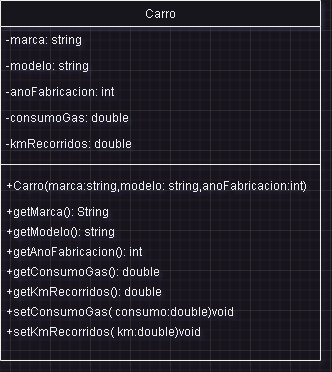

The diagram above was exported from draw.io. Its source (the exported page's mxGraphModel, read from the mxfile embedded in the PNG):
<mxGraphModel dx="747" dy="524" grid="1" gridSize="10" guides="1" tooltips="1" connect="1" arrows="1" fold="1" page="1" pageScale="1" pageWidth="827" pageHeight="1169" math="0" shadow="0">
  <root>
    <mxCell id="WIyWlLk6GJQsqaUBKTNV-0" />
    <mxCell id="WIyWlLk6GJQsqaUBKTNV-1" parent="WIyWlLk6GJQsqaUBKTNV-0" />
    <mxCell id="zkfFHV4jXpPFQw0GAbJ--17" value="Carro" style="swimlane;fontStyle=0;align=center;verticalAlign=top;childLayout=stackLayout;horizontal=1;startSize=26;horizontalStack=0;resizeParent=1;resizeLast=0;collapsible=1;marginBottom=0;rounded=0;shadow=0;strokeWidth=1;" parent="WIyWlLk6GJQsqaUBKTNV-1" vertex="1">
      <mxGeometry x="70" y="50" width="320" height="360" as="geometry">
        <mxRectangle x="550" y="140" width="160" height="26" as="alternateBounds" />
      </mxGeometry>
    </mxCell>
    <mxCell id="zkfFHV4jXpPFQw0GAbJ--20" value="-marca: string &#10;" style="text;align=left;verticalAlign=top;spacingLeft=4;spacingRight=4;overflow=hidden;rotatable=0;points=[[0,0.5],[1,0.5]];portConstraint=eastwest;rounded=0;shadow=0;html=0;" parent="zkfFHV4jXpPFQw0GAbJ--17" vertex="1">
      <mxGeometry y="26" width="320" height="26" as="geometry" />
    </mxCell>
    <mxCell id="X94KH6Lb0Sz20bgq-XRc-0" value="-modelo: string" style="text;align=left;verticalAlign=top;spacingLeft=4;spacingRight=4;overflow=hidden;rotatable=0;points=[[0,0.5],[1,0.5]];portConstraint=eastwest;rounded=0;shadow=0;html=0;" vertex="1" parent="zkfFHV4jXpPFQw0GAbJ--17">
      <mxGeometry y="52" width="320" height="26" as="geometry" />
    </mxCell>
    <mxCell id="X94KH6Lb0Sz20bgq-XRc-1" value="-anoFabricacion: int" style="text;align=left;verticalAlign=top;spacingLeft=4;spacingRight=4;overflow=hidden;rotatable=0;points=[[0,0.5],[1,0.5]];portConstraint=eastwest;rounded=0;shadow=0;html=0;" vertex="1" parent="zkfFHV4jXpPFQw0GAbJ--17">
      <mxGeometry y="78" width="320" height="26" as="geometry" />
    </mxCell>
    <mxCell id="X94KH6Lb0Sz20bgq-XRc-2" value="-consumoGas: double" style="text;align=left;verticalAlign=top;spacingLeft=4;spacingRight=4;overflow=hidden;rotatable=0;points=[[0,0.5],[1,0.5]];portConstraint=eastwest;rounded=0;shadow=0;html=0;" vertex="1" parent="zkfFHV4jXpPFQw0GAbJ--17">
      <mxGeometry y="104" width="320" height="26" as="geometry" />
    </mxCell>
    <mxCell id="X94KH6Lb0Sz20bgq-XRc-3" value="-kmRecorridos: double" style="text;align=left;verticalAlign=top;spacingLeft=4;spacingRight=4;overflow=hidden;rotatable=0;points=[[0,0.5],[1,0.5]];portConstraint=eastwest;rounded=0;shadow=0;html=0;" vertex="1" parent="zkfFHV4jXpPFQw0GAbJ--17">
      <mxGeometry y="130" width="320" height="26" as="geometry" />
    </mxCell>
    <mxCell id="zkfFHV4jXpPFQw0GAbJ--23" value="" style="line;html=1;strokeWidth=1;align=left;verticalAlign=middle;spacingTop=-1;spacingLeft=3;spacingRight=3;rotatable=0;labelPosition=right;points=[];portConstraint=eastwest;" parent="zkfFHV4jXpPFQw0GAbJ--17" vertex="1">
      <mxGeometry y="156" width="320" height="16" as="geometry" />
    </mxCell>
    <mxCell id="X94KH6Lb0Sz20bgq-XRc-4" value="+Carro(marca:string,modelo: string,anoFabricacion:int)" style="text;align=left;verticalAlign=top;spacingLeft=4;spacingRight=4;overflow=hidden;rotatable=0;points=[[0,0.5],[1,0.5]];portConstraint=eastwest;" vertex="1" parent="zkfFHV4jXpPFQw0GAbJ--17">
      <mxGeometry y="172" width="320" height="26" as="geometry" />
    </mxCell>
    <mxCell id="ziUQZGRQbePJ5koEIaNV-2" value="+getMarca(): String &#10;" style="text;align=left;verticalAlign=top;spacingLeft=4;spacingRight=4;overflow=hidden;rotatable=0;points=[[0,0.5],[1,0.5]];portConstraint=eastwest;rounded=0;shadow=0;html=0;" parent="zkfFHV4jXpPFQw0GAbJ--17" vertex="1">
      <mxGeometry y="198" width="320" height="20" as="geometry" />
    </mxCell>
    <mxCell id="X94KH6Lb0Sz20bgq-XRc-8" value="+getModelo(): string &#10;" style="text;align=left;verticalAlign=top;spacingLeft=4;spacingRight=4;overflow=hidden;rotatable=0;points=[[0,0.5],[1,0.5]];portConstraint=eastwest;rounded=0;shadow=0;html=0;" vertex="1" parent="zkfFHV4jXpPFQw0GAbJ--17">
      <mxGeometry y="218" width="320" height="20" as="geometry" />
    </mxCell>
    <mxCell id="X94KH6Lb0Sz20bgq-XRc-9" value="+getAnoFabricacion(): int &#10;" style="text;align=left;verticalAlign=top;spacingLeft=4;spacingRight=4;overflow=hidden;rotatable=0;points=[[0,0.5],[1,0.5]];portConstraint=eastwest;rounded=0;shadow=0;html=0;" vertex="1" parent="zkfFHV4jXpPFQw0GAbJ--17">
      <mxGeometry y="238" width="320" height="20" as="geometry" />
    </mxCell>
    <mxCell id="X94KH6Lb0Sz20bgq-XRc-10" value="+getConsumoGas(): double &#10;" style="text;align=left;verticalAlign=top;spacingLeft=4;spacingRight=4;overflow=hidden;rotatable=0;points=[[0,0.5],[1,0.5]];portConstraint=eastwest;rounded=0;shadow=0;html=0;" vertex="1" parent="zkfFHV4jXpPFQw0GAbJ--17">
      <mxGeometry y="258" width="320" height="20" as="geometry" />
    </mxCell>
    <mxCell id="X94KH6Lb0Sz20bgq-XRc-11" value="+getKmRecorridos(): double&#10;" style="text;align=left;verticalAlign=top;spacingLeft=4;spacingRight=4;overflow=hidden;rotatable=0;points=[[0,0.5],[1,0.5]];portConstraint=eastwest;rounded=0;shadow=0;html=0;" vertex="1" parent="zkfFHV4jXpPFQw0GAbJ--17">
      <mxGeometry y="278" width="320" height="20" as="geometry" />
    </mxCell>
    <mxCell id="X94KH6Lb0Sz20bgq-XRc-12" value="+setConsumoGas( consumo:double)void" style="text;align=left;verticalAlign=top;spacingLeft=4;spacingRight=4;overflow=hidden;rotatable=0;points=[[0,0.5],[1,0.5]];portConstraint=eastwest;rounded=0;shadow=0;html=0;" vertex="1" parent="zkfFHV4jXpPFQw0GAbJ--17">
      <mxGeometry y="298" width="320" height="20" as="geometry" />
    </mxCell>
    <mxCell id="X94KH6Lb0Sz20bgq-XRc-13" value="+setKmRecorridos( km:double)void" style="text;align=left;verticalAlign=top;spacingLeft=4;spacingRight=4;overflow=hidden;rotatable=0;points=[[0,0.5],[1,0.5]];portConstraint=eastwest;rounded=0;shadow=0;html=0;" vertex="1" parent="zkfFHV4jXpPFQw0GAbJ--17">
      <mxGeometry y="318" width="320" height="20" as="geometry" />
    </mxCell>
  </root>
</mxGraphModel>